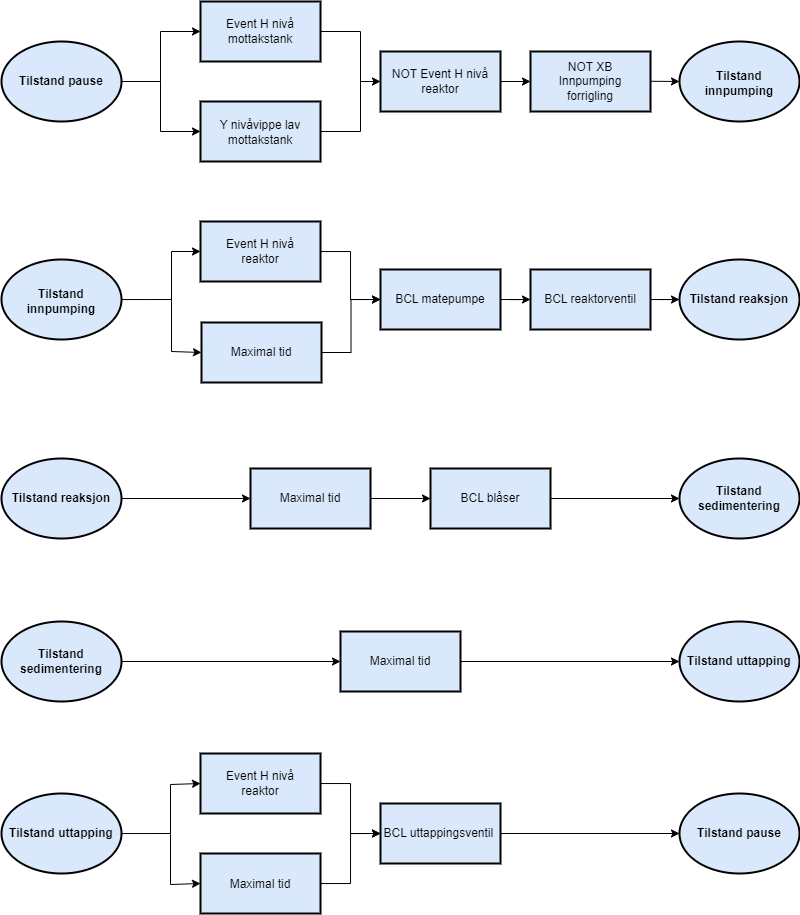

The diagram above was exported from draw.io. Its source (the exported page's mxGraphModel, read from the mxfile embedded in the PNG):
<mxGraphModel dx="1067" dy="880" grid="0" gridSize="10" guides="1" tooltips="1" connect="1" arrows="1" fold="1" page="1" pageScale="1" pageWidth="850" pageHeight="1100" math="0" shadow="0">
  <root>
    <mxCell id="0" />
    <mxCell id="1" parent="0" />
    <mxCell id="8mv-_hMsO3YQvj_fhS33-1" value="" style="rounded=0;whiteSpace=wrap;html=1;strokeWidth=2;fillColor=#dae8fc;strokeColor=#000000;" parent="1" vertex="1">
      <mxGeometry x="228" y="101" width="120" height="60" as="geometry" />
    </mxCell>
    <mxCell id="8mv-_hMsO3YQvj_fhS33-2" value="" style="rounded=0;whiteSpace=wrap;html=1;strokeWidth=2;fillColor=#dae8fc;strokeColor=#000000;" parent="1" vertex="1">
      <mxGeometry x="228" y="201" width="120" height="60" as="geometry" />
    </mxCell>
    <mxCell id="8mv-_hMsO3YQvj_fhS33-3" value="" style="rounded=0;whiteSpace=wrap;html=1;strokeWidth=2;fillColor=#dae8fc;strokeColor=#000000;" parent="1" vertex="1">
      <mxGeometry x="408" y="151" width="120" height="60" as="geometry" />
    </mxCell>
    <mxCell id="8mv-_hMsO3YQvj_fhS33-4" value="" style="rounded=0;whiteSpace=wrap;html=1;strokeWidth=2;fillColor=#dae8fc;strokeColor=#000000;" parent="1" vertex="1">
      <mxGeometry x="558" y="151" width="120" height="60" as="geometry" />
    </mxCell>
    <mxCell id="8mv-_hMsO3YQvj_fhS33-6" value="" style="endArrow=none;html=1;rounded=0;" parent="1" edge="1">
      <mxGeometry width="50" height="50" relative="1" as="geometry">
        <mxPoint x="118" y="181" as="sourcePoint" />
        <mxPoint x="188" y="181" as="targetPoint" />
      </mxGeometry>
    </mxCell>
    <mxCell id="8mv-_hMsO3YQvj_fhS33-10" value="" style="endArrow=classic;html=1;rounded=0;entryX=0;entryY=0.5;entryDx=0;entryDy=0;endFill=1;" parent="1" target="8mv-_hMsO3YQvj_fhS33-3" edge="1">
      <mxGeometry width="50" height="50" relative="1" as="geometry">
        <mxPoint x="348" y="231" as="sourcePoint" />
        <mxPoint x="398" y="181" as="targetPoint" />
        <Array as="points">
          <mxPoint x="388" y="231" />
          <mxPoint x="388" y="181" />
        </Array>
      </mxGeometry>
    </mxCell>
    <mxCell id="8mv-_hMsO3YQvj_fhS33-11" value="" style="endArrow=none;html=1;rounded=0;" parent="1" edge="1">
      <mxGeometry width="50" height="50" relative="1" as="geometry">
        <mxPoint x="348" y="131" as="sourcePoint" />
        <mxPoint x="388" y="181" as="targetPoint" />
        <Array as="points">
          <mxPoint x="388" y="131" />
        </Array>
      </mxGeometry>
    </mxCell>
    <mxCell id="8mv-_hMsO3YQvj_fhS33-12" value="" style="endArrow=classic;html=1;rounded=0;entryX=0;entryY=0.5;entryDx=0;entryDy=0;endFill=1;" parent="1" target="8mv-_hMsO3YQvj_fhS33-4" edge="1">
      <mxGeometry width="50" height="50" relative="1" as="geometry">
        <mxPoint x="528" y="181" as="sourcePoint" />
        <mxPoint x="578" y="131" as="targetPoint" />
      </mxGeometry>
    </mxCell>
    <mxCell id="8mv-_hMsO3YQvj_fhS33-14" value="Event H nivå mottakstank" style="text;html=1;align=center;verticalAlign=middle;whiteSpace=wrap;rounded=0;" parent="1" vertex="1">
      <mxGeometry x="238" y="116" width="100" height="30" as="geometry" />
    </mxCell>
    <mxCell id="8mv-_hMsO3YQvj_fhS33-15" value="Y nivåvippe lav mottakstank" style="text;html=1;align=center;verticalAlign=middle;whiteSpace=wrap;rounded=0;" parent="1" vertex="1">
      <mxGeometry x="238" y="217" width="100" height="30" as="geometry" />
    </mxCell>
    <mxCell id="8mv-_hMsO3YQvj_fhS33-17" value="NOT Event H nivå reaktor" style="text;html=1;align=center;verticalAlign=middle;whiteSpace=wrap;rounded=0;" parent="1" vertex="1">
      <mxGeometry x="418" y="166" width="100" height="30" as="geometry" />
    </mxCell>
    <mxCell id="8mv-_hMsO3YQvj_fhS33-19" value="" style="endArrow=classic;html=1;rounded=0;endFill=1;entryX=0;entryY=0.5;entryDx=0;entryDy=0;" parent="1" target="8mv-_hMsO3YQvj_fhS33-31" edge="1">
      <mxGeometry width="50" height="50" relative="1" as="geometry">
        <mxPoint x="678" y="180.76" as="sourcePoint" />
        <mxPoint x="741" y="181" as="targetPoint" />
      </mxGeometry>
    </mxCell>
    <mxCell id="8mv-_hMsO3YQvj_fhS33-18" value="NOT XB Innpumping&lt;div&gt;forrigling&lt;/div&gt;" style="text;html=1;align=center;verticalAlign=middle;whiteSpace=wrap;rounded=0;strokeColor=none;" parent="1" vertex="1">
      <mxGeometry x="568" y="166" width="100" height="30" as="geometry" />
    </mxCell>
    <mxCell id="8mv-_hMsO3YQvj_fhS33-28" value="" style="endArrow=classic;html=1;rounded=0;entryX=0;entryY=0.5;entryDx=0;entryDy=0;" parent="1" target="8mv-_hMsO3YQvj_fhS33-1" edge="1">
      <mxGeometry width="50" height="50" relative="1" as="geometry">
        <mxPoint x="188" y="181" as="sourcePoint" />
        <mxPoint x="223" y="102" as="targetPoint" />
        <Array as="points">
          <mxPoint x="188" y="131" />
        </Array>
      </mxGeometry>
    </mxCell>
    <mxCell id="8mv-_hMsO3YQvj_fhS33-29" value="" style="endArrow=classic;html=1;rounded=0;entryX=0;entryY=0.5;entryDx=0;entryDy=0;" parent="1" target="8mv-_hMsO3YQvj_fhS33-2" edge="1">
      <mxGeometry width="50" height="50" relative="1" as="geometry">
        <mxPoint x="188" y="181" as="sourcePoint" />
        <mxPoint x="199" y="194" as="targetPoint" />
        <Array as="points">
          <mxPoint x="188" y="231" />
        </Array>
      </mxGeometry>
    </mxCell>
    <mxCell id="8mv-_hMsO3YQvj_fhS33-30" value="Tilstand pause" style="ellipse;whiteSpace=wrap;html=1;fillColor=#dae8fc;strokeColor=#000000;strokeWidth=2;fontStyle=1" parent="1" vertex="1">
      <mxGeometry x="29" y="141" width="120" height="80" as="geometry" />
    </mxCell>
    <mxCell id="8mv-_hMsO3YQvj_fhS33-31" value="" style="ellipse;whiteSpace=wrap;html=1;fillColor=#dae8fc;strokeColor=#000000;strokeWidth=2;fontStyle=1" parent="1" vertex="1">
      <mxGeometry x="707" y="141" width="120" height="80" as="geometry" />
    </mxCell>
    <mxCell id="8mv-_hMsO3YQvj_fhS33-42" style="edgeStyle=orthogonalEdgeStyle;rounded=0;orthogonalLoop=1;jettySize=auto;html=1;endArrow=none;endFill=0;" parent="1" source="8mv-_hMsO3YQvj_fhS33-32" edge="1">
      <mxGeometry relative="1" as="geometry">
        <mxPoint x="199.40367635091138" y="399" as="targetPoint" />
      </mxGeometry>
    </mxCell>
    <mxCell id="8mv-_hMsO3YQvj_fhS33-32" value="" style="ellipse;whiteSpace=wrap;html=1;fillColor=#dae8fc;strokeColor=#000000;strokeWidth=2;fontStyle=1" parent="1" vertex="1">
      <mxGeometry x="29" y="359" width="120" height="80" as="geometry" />
    </mxCell>
    <mxCell id="8mv-_hMsO3YQvj_fhS33-44" style="edgeStyle=orthogonalEdgeStyle;rounded=0;orthogonalLoop=1;jettySize=auto;html=1;entryX=0;entryY=0.5;entryDx=0;entryDy=0;" parent="1" source="8mv-_hMsO3YQvj_fhS33-33" target="8mv-_hMsO3YQvj_fhS33-43" edge="1">
      <mxGeometry relative="1" as="geometry" />
    </mxCell>
    <mxCell id="8mv-_hMsO3YQvj_fhS33-33" value="" style="rounded=0;whiteSpace=wrap;html=1;strokeWidth=2;fillColor=#dae8fc;strokeColor=#000000;" parent="1" vertex="1">
      <mxGeometry x="228" y="321" width="120" height="60" as="geometry" />
    </mxCell>
    <mxCell id="8mv-_hMsO3YQvj_fhS33-45" style="edgeStyle=orthogonalEdgeStyle;rounded=0;orthogonalLoop=1;jettySize=auto;html=1;entryX=0;entryY=0.5;entryDx=0;entryDy=0;" parent="1" source="8mv-_hMsO3YQvj_fhS33-34" target="8mv-_hMsO3YQvj_fhS33-43" edge="1">
      <mxGeometry relative="1" as="geometry" />
    </mxCell>
    <mxCell id="8mv-_hMsO3YQvj_fhS33-34" value="" style="rounded=0;whiteSpace=wrap;html=1;strokeWidth=2;fillColor=#dae8fc;strokeColor=#000000;" parent="1" vertex="1">
      <mxGeometry x="229" y="422" width="120" height="60" as="geometry" />
    </mxCell>
    <mxCell id="8mv-_hMsO3YQvj_fhS33-35" value="Event H nivå reaktor" style="text;html=1;align=center;verticalAlign=middle;whiteSpace=wrap;rounded=0;" parent="1" vertex="1">
      <mxGeometry x="238" y="336" width="100" height="30" as="geometry" />
    </mxCell>
    <mxCell id="8mv-_hMsO3YQvj_fhS33-36" value="Maximal tid" style="text;html=1;align=center;verticalAlign=middle;whiteSpace=wrap;rounded=0;" parent="1" vertex="1">
      <mxGeometry x="239" y="437" width="100" height="30" as="geometry" />
    </mxCell>
    <mxCell id="8mv-_hMsO3YQvj_fhS33-39" value="" style="endArrow=classic;html=1;rounded=0;entryX=0;entryY=0.5;entryDx=0;entryDy=0;" parent="1" target="8mv-_hMsO3YQvj_fhS33-33" edge="1">
      <mxGeometry width="50" height="50" relative="1" as="geometry">
        <mxPoint x="199" y="401" as="sourcePoint" />
        <mxPoint x="234" y="322" as="targetPoint" />
        <Array as="points">
          <mxPoint x="199" y="351" />
        </Array>
      </mxGeometry>
    </mxCell>
    <mxCell id="8mv-_hMsO3YQvj_fhS33-40" value="" style="endArrow=classic;html=1;rounded=0;entryX=0;entryY=0.5;entryDx=0;entryDy=0;" parent="1" target="8mv-_hMsO3YQvj_fhS33-34" edge="1">
      <mxGeometry width="50" height="50" relative="1" as="geometry">
        <mxPoint x="199" y="401" as="sourcePoint" />
        <mxPoint x="210" y="414" as="targetPoint" />
        <Array as="points">
          <mxPoint x="199" y="451" />
        </Array>
      </mxGeometry>
    </mxCell>
    <mxCell id="8mv-_hMsO3YQvj_fhS33-48" style="edgeStyle=orthogonalEdgeStyle;rounded=0;orthogonalLoop=1;jettySize=auto;html=1;entryX=0;entryY=0.5;entryDx=0;entryDy=0;" parent="1" source="8mv-_hMsO3YQvj_fhS33-43" target="8mv-_hMsO3YQvj_fhS33-47" edge="1">
      <mxGeometry relative="1" as="geometry" />
    </mxCell>
    <mxCell id="8mv-_hMsO3YQvj_fhS33-43" value="BCL matepumpe" style="rounded=0;whiteSpace=wrap;html=1;strokeWidth=2;fillColor=#dae8fc;strokeColor=#000000;" parent="1" vertex="1">
      <mxGeometry x="408" y="369" width="120" height="60" as="geometry" />
    </mxCell>
    <mxCell id="8mv-_hMsO3YQvj_fhS33-50" style="edgeStyle=orthogonalEdgeStyle;rounded=0;orthogonalLoop=1;jettySize=auto;html=1;entryX=0;entryY=0.5;entryDx=0;entryDy=0;" parent="1" source="8mv-_hMsO3YQvj_fhS33-47" target="8mv-_hMsO3YQvj_fhS33-49" edge="1">
      <mxGeometry relative="1" as="geometry" />
    </mxCell>
    <mxCell id="8mv-_hMsO3YQvj_fhS33-47" value="BCL reaktorventil" style="rounded=0;whiteSpace=wrap;html=1;strokeWidth=2;fillColor=#dae8fc;strokeColor=#000000;" parent="1" vertex="1">
      <mxGeometry x="558" y="369" width="120" height="60" as="geometry" />
    </mxCell>
    <mxCell id="8mv-_hMsO3YQvj_fhS33-49" value="Tilstand reaksjon" style="ellipse;whiteSpace=wrap;html=1;fillColor=#dae8fc;strokeColor=#000000;strokeWidth=2;fontStyle=1" parent="1" vertex="1">
      <mxGeometry x="707" y="359" width="120" height="80" as="geometry" />
    </mxCell>
    <mxCell id="8mv-_hMsO3YQvj_fhS33-53" style="edgeStyle=orthogonalEdgeStyle;rounded=0;orthogonalLoop=1;jettySize=auto;html=1;entryX=0;entryY=0.5;entryDx=0;entryDy=0;" parent="1" source="8mv-_hMsO3YQvj_fhS33-51" target="8mv-_hMsO3YQvj_fhS33-52" edge="1">
      <mxGeometry relative="1" as="geometry" />
    </mxCell>
    <mxCell id="8mv-_hMsO3YQvj_fhS33-51" value="Tilstand reaksjon" style="ellipse;whiteSpace=wrap;html=1;fillColor=#dae8fc;strokeColor=#000000;strokeWidth=2;fontStyle=1" parent="1" vertex="1">
      <mxGeometry x="29" y="558" width="120" height="80" as="geometry" />
    </mxCell>
    <mxCell id="8mv-_hMsO3YQvj_fhS33-55" style="edgeStyle=orthogonalEdgeStyle;rounded=0;orthogonalLoop=1;jettySize=auto;html=1;entryX=0;entryY=0.5;entryDx=0;entryDy=0;" parent="1" source="8mv-_hMsO3YQvj_fhS33-52" target="8mv-_hMsO3YQvj_fhS33-54" edge="1">
      <mxGeometry relative="1" as="geometry" />
    </mxCell>
    <mxCell id="8mv-_hMsO3YQvj_fhS33-52" value="Maximal tid" style="rounded=0;whiteSpace=wrap;html=1;strokeWidth=2;fillColor=#dae8fc;strokeColor=#000000;" parent="1" vertex="1">
      <mxGeometry x="278" y="568" width="120" height="60" as="geometry" />
    </mxCell>
    <mxCell id="8mv-_hMsO3YQvj_fhS33-57" style="edgeStyle=orthogonalEdgeStyle;rounded=0;orthogonalLoop=1;jettySize=auto;html=1;entryX=0;entryY=0.5;entryDx=0;entryDy=0;" parent="1" source="8mv-_hMsO3YQvj_fhS33-54" target="8mv-_hMsO3YQvj_fhS33-56" edge="1">
      <mxGeometry relative="1" as="geometry" />
    </mxCell>
    <mxCell id="8mv-_hMsO3YQvj_fhS33-54" value="BCL blåser" style="rounded=0;whiteSpace=wrap;html=1;strokeWidth=2;fillColor=#dae8fc;strokeColor=#000000;" parent="1" vertex="1">
      <mxGeometry x="458" y="568" width="120" height="60" as="geometry" />
    </mxCell>
    <mxCell id="8mv-_hMsO3YQvj_fhS33-56" value="Tilstand sedimentering" style="ellipse;whiteSpace=wrap;html=1;fillColor=#dae8fc;strokeColor=#000000;strokeWidth=2;fontStyle=1" parent="1" vertex="1">
      <mxGeometry x="707" y="558" width="120" height="80" as="geometry" />
    </mxCell>
    <mxCell id="8mv-_hMsO3YQvj_fhS33-60" style="edgeStyle=orthogonalEdgeStyle;rounded=0;orthogonalLoop=1;jettySize=auto;html=1;entryX=0;entryY=0.5;entryDx=0;entryDy=0;" parent="1" source="8mv-_hMsO3YQvj_fhS33-58" target="8mv-_hMsO3YQvj_fhS33-59" edge="1">
      <mxGeometry relative="1" as="geometry" />
    </mxCell>
    <mxCell id="8mv-_hMsO3YQvj_fhS33-58" value="Tilstand sedimentering" style="ellipse;whiteSpace=wrap;html=1;fillColor=#dae8fc;strokeColor=#000000;strokeWidth=2;fontStyle=1" parent="1" vertex="1">
      <mxGeometry x="29" y="721" width="120" height="80" as="geometry" />
    </mxCell>
    <mxCell id="8mv-_hMsO3YQvj_fhS33-62" style="edgeStyle=orthogonalEdgeStyle;rounded=0;orthogonalLoop=1;jettySize=auto;html=1;entryX=0;entryY=0.5;entryDx=0;entryDy=0;" parent="1" source="8mv-_hMsO3YQvj_fhS33-59" target="8mv-_hMsO3YQvj_fhS33-61" edge="1">
      <mxGeometry relative="1" as="geometry" />
    </mxCell>
    <mxCell id="8mv-_hMsO3YQvj_fhS33-59" value="Maximal tid" style="rounded=0;whiteSpace=wrap;html=1;strokeWidth=2;fillColor=#dae8fc;strokeColor=#000000;" parent="1" vertex="1">
      <mxGeometry x="368" y="731" width="120" height="60" as="geometry" />
    </mxCell>
    <mxCell id="8mv-_hMsO3YQvj_fhS33-61" value="Tilstand uttapping" style="ellipse;whiteSpace=wrap;html=1;fillColor=#dae8fc;strokeColor=#000000;strokeWidth=2;fontStyle=1" parent="1" vertex="1">
      <mxGeometry x="707" y="721" width="120" height="80" as="geometry" />
    </mxCell>
    <mxCell id="8mv-_hMsO3YQvj_fhS33-71" style="edgeStyle=orthogonalEdgeStyle;rounded=0;orthogonalLoop=1;jettySize=auto;html=1;endArrow=none;endFill=0;" parent="1" source="8mv-_hMsO3YQvj_fhS33-63" edge="1">
      <mxGeometry relative="1" as="geometry">
        <mxPoint x="198.24024309430797" y="933" as="targetPoint" />
      </mxGeometry>
    </mxCell>
    <mxCell id="8mv-_hMsO3YQvj_fhS33-63" value="Tilstand uttapping" style="ellipse;whiteSpace=wrap;html=1;fillColor=#dae8fc;strokeColor=#000000;strokeWidth=2;fontStyle=1" parent="1" vertex="1">
      <mxGeometry x="29" y="893" width="120" height="80" as="geometry" />
    </mxCell>
    <mxCell id="8mv-_hMsO3YQvj_fhS33-74" style="edgeStyle=orthogonalEdgeStyle;rounded=0;orthogonalLoop=1;jettySize=auto;html=1;entryX=0;entryY=0.5;entryDx=0;entryDy=0;" parent="1" source="8mv-_hMsO3YQvj_fhS33-64" target="8mv-_hMsO3YQvj_fhS33-72" edge="1">
      <mxGeometry relative="1" as="geometry" />
    </mxCell>
    <mxCell id="8mv-_hMsO3YQvj_fhS33-64" value="" style="rounded=0;whiteSpace=wrap;html=1;strokeWidth=2;fillColor=#dae8fc;strokeColor=#000000;" parent="1" vertex="1">
      <mxGeometry x="228" y="853" width="120" height="60" as="geometry" />
    </mxCell>
    <mxCell id="8mv-_hMsO3YQvj_fhS33-75" style="edgeStyle=orthogonalEdgeStyle;rounded=0;orthogonalLoop=1;jettySize=auto;html=1;entryX=0;entryY=0.5;entryDx=0;entryDy=0;" parent="1" source="8mv-_hMsO3YQvj_fhS33-65" target="8mv-_hMsO3YQvj_fhS33-72" edge="1">
      <mxGeometry relative="1" as="geometry" />
    </mxCell>
    <mxCell id="8mv-_hMsO3YQvj_fhS33-65" value="" style="rounded=0;whiteSpace=wrap;html=1;strokeWidth=2;fillColor=#dae8fc;strokeColor=#000000;" parent="1" vertex="1">
      <mxGeometry x="228" y="953" width="120" height="60" as="geometry" />
    </mxCell>
    <mxCell id="8mv-_hMsO3YQvj_fhS33-66" value="Event H nivå reaktor" style="text;html=1;align=center;verticalAlign=middle;whiteSpace=wrap;rounded=0;" parent="1" vertex="1">
      <mxGeometry x="238" y="868" width="100" height="30" as="geometry" />
    </mxCell>
    <mxCell id="8mv-_hMsO3YQvj_fhS33-67" value="Maximal tid" style="text;html=1;align=center;verticalAlign=middle;whiteSpace=wrap;rounded=0;" parent="1" vertex="1">
      <mxGeometry x="238" y="969" width="100" height="30" as="geometry" />
    </mxCell>
    <mxCell id="8mv-_hMsO3YQvj_fhS33-68" value="" style="endArrow=classic;html=1;rounded=0;entryX=0;entryY=0.5;entryDx=0;entryDy=0;" parent="1" target="8mv-_hMsO3YQvj_fhS33-64" edge="1">
      <mxGeometry width="50" height="50" relative="1" as="geometry">
        <mxPoint x="198" y="934" as="sourcePoint" />
        <mxPoint x="233" y="855" as="targetPoint" />
        <Array as="points">
          <mxPoint x="198" y="884" />
        </Array>
      </mxGeometry>
    </mxCell>
    <mxCell id="8mv-_hMsO3YQvj_fhS33-69" value="" style="endArrow=classic;html=1;rounded=0;entryX=0;entryY=0.5;entryDx=0;entryDy=0;" parent="1" target="8mv-_hMsO3YQvj_fhS33-65" edge="1">
      <mxGeometry width="50" height="50" relative="1" as="geometry">
        <mxPoint x="198" y="934" as="sourcePoint" />
        <mxPoint x="209" y="947" as="targetPoint" />
        <Array as="points">
          <mxPoint x="198" y="984" />
        </Array>
      </mxGeometry>
    </mxCell>
    <mxCell id="8mv-_hMsO3YQvj_fhS33-77" style="edgeStyle=orthogonalEdgeStyle;rounded=0;orthogonalLoop=1;jettySize=auto;html=1;entryX=0;entryY=0.5;entryDx=0;entryDy=0;" parent="1" source="8mv-_hMsO3YQvj_fhS33-72" target="8mv-_hMsO3YQvj_fhS33-76" edge="1">
      <mxGeometry relative="1" as="geometry" />
    </mxCell>
    <mxCell id="8mv-_hMsO3YQvj_fhS33-72" value="BCL uttappingsventil&amp;nbsp;" style="rounded=0;whiteSpace=wrap;html=1;strokeWidth=2;fillColor=#dae8fc;strokeColor=#000000;" parent="1" vertex="1">
      <mxGeometry x="408" y="903" width="120" height="60" as="geometry" />
    </mxCell>
    <mxCell id="8mv-_hMsO3YQvj_fhS33-76" value="Tilstand pause" style="ellipse;whiteSpace=wrap;html=1;fillColor=#dae8fc;strokeColor=#000000;strokeWidth=2;fontStyle=1" parent="1" vertex="1">
      <mxGeometry x="707" y="893" width="120" height="80" as="geometry" />
    </mxCell>
    <mxCell id="8mv-_hMsO3YQvj_fhS33-78" value="&lt;b&gt;Tilstand innpumping&lt;/b&gt;" style="text;html=1;align=center;verticalAlign=middle;whiteSpace=wrap;rounded=0;" parent="1" vertex="1">
      <mxGeometry x="39" y="386" width="100" height="30" as="geometry" />
    </mxCell>
    <mxCell id="8mv-_hMsO3YQvj_fhS33-79" value="&lt;b&gt;Tilstand innpumping&lt;/b&gt;" style="text;html=1;align=center;verticalAlign=middle;whiteSpace=wrap;rounded=0;" parent="1" vertex="1">
      <mxGeometry x="717" y="168" width="100" height="30" as="geometry" />
    </mxCell>
  </root>
</mxGraphModel>